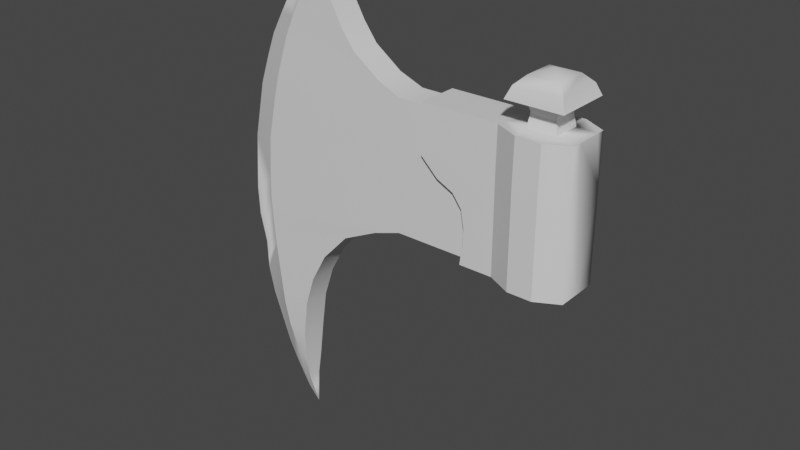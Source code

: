 # Source: 1balta.blend  (saved by Blender 2.82.1; exported with 4.5.12 LTS)
import bpy
from mathutils import Matrix  # noqa: F401  (used for matrix-valued properties, if any)

bpy.ops.wm.read_factory_settings(use_empty=True)
scene = bpy.context.scene
scene.name = 'Scene'

# ---- collections
col_collection = bpy.data.collections.new('Collection'); scene.collection.children.link(col_collection)

# ---- materials (node trees are filled in below, after node groups)
mat_material = bpy.data.materials.new('Material')
mat_material.alpha_threshold = 0.0
mat_material.use_transparent_shadow = False
mat_material.line_color = (0.0, 0.0, 0.0, 1.0)

# ---- node groups
ng_auto_smooth = bpy.data.node_groups.new('Auto Smooth', 'GeometryNodeTree')
_s = ng_auto_smooth.interface.new_socket(name='Geometry', in_out='OUTPUT', socket_type='NodeSocketGeometry')
_s = ng_auto_smooth.interface.new_socket(name='Geometry', in_out='INPUT', socket_type='NodeSocketGeometry')
_s = ng_auto_smooth.interface.new_socket(name='Angle', in_out='INPUT', socket_type='NodeSocketFloat')
_s.subtype = 'ANGLE'
_s.min_value = 0.0
_s.max_value = 3.142
ng_auto_smooth.is_modifier = True
_N = ng_auto_smooth.nodes; _L = ng_auto_smooth.links
n0 = _N.new('NodeGroupOutput'); n0.name = 'Group Output'; n0.location = (480, -100)
n1 = _N.new('NodeGroupInput'); n1.name = 'Group Input'; n1.location = (-420, -300)
n2 = _N.new('NodeGroupInput'); n2.name = 'Group Input.001'; n2.location = (-60, -100)
n3 = _N.new('GeometryNodeSetShadeSmooth'); n3.name = 'Set Shade Smooth'; n3.location = (120, -100)
n3.domain = 'EDGE'
n4 = _N.new('GeometryNodeSetShadeSmooth'); n4.name = 'Set Shade Smooth.001'; n4.location = (300, -100)
n5 = _N.new('GeometryNodeInputMeshEdgeAngle'); n5.name = 'Edge Angle'; n5.location = (-420, -220)
n6 = _N.new('GeometryNodeInputEdgeSmooth'); n6.name = 'Is Edge Smooth'; n6.location = (-60, -160)
n7 = _N.new('GeometryNodeInputShadeSmooth'); n7.name = 'Is Face Smooth'; n7.location = (-240, -340)
n8 = _N.new('FunctionNodeBooleanMath'); n8.name = 'Boolean Math'; n8.location = (-60, -220)
n9 = _N.new('FunctionNodeCompare'); n9.name = 'Compare'; n9.location = (-240, -180)
n9.operation = 'LESS_EQUAL'
_L.new(n5.outputs[0], n9.inputs[0])
_L.new(n4.outputs[0], n0.inputs[0])
_L.new(n1.outputs[1], n9.inputs[1])
_L.new(n9.outputs[0], n8.inputs[0])
_L.new(n7.outputs[0], n8.inputs[1])
_L.new(n2.outputs[0], n3.inputs[0])
_L.new(n6.outputs[0], n3.inputs[1])
_L.new(n3.outputs[0], n4.inputs[0])
_L.new(n8.outputs[0], n3.inputs[2])
n0.is_active_output = True

# ---- material node trees
mat_material.use_nodes = True; mat_material.node_tree.nodes.clear()
_N = mat_material.node_tree.nodes; _L = mat_material.node_tree.links
n0 = _N.new('ShaderNodeOutputMaterial'); n0.name = 'Material Output'; n0.location = (300, 300)
n1 = _N.new('ShaderNodeBsdfPrincipled'); n1.name = 'Principled BSDF'; n1.location = (10, 300)
n1.distribution = 'GGX'
n1.subsurface_method = 'BURLEY'
n1.inputs[2].default_value = 0.4
n1.inputs[3].default_value = 1.45
n1.inputs[27].default_value = (0.0, 0.0, 0.0, 1.0)
n1.inputs[28].default_value = 1.0
_L.new(n1.outputs[0], n0.inputs[0])
n0.is_active_output = True

# ---- world
world_world = bpy.data.worlds.new('World'); scene.world = world_world
world_world.use_nodes = True; world_world.node_tree.nodes.clear()
_N = world_world.node_tree.nodes; _L = world_world.node_tree.links
n0 = _N.new('ShaderNodeOutputWorld'); n0.name = 'World Output'; n0.location = (300, 300)
n1 = _N.new('ShaderNodeBackground'); n1.name = 'Background'; n1.location = (10, 300)
n1.inputs[0].default_value = (0.05088, 0.05088, 0.05088, 1.0)
_L.new(n1.outputs[0], n0.inputs[0])
n0.is_active_output = True
world_world.color = (0.05088, 0.05088, 0.05088)
world_world.use_sun_shadow = False
world_world.sun_shadow_jitter_overblur = 0.0

# ---- meshes
me_cube = bpy.data.meshes.new('Cube')
me_cube.from_pydata([(-0.2974, 0.9752, 0.957), (-0.6822, 0.9204, -0.5516), (-0.1505, 0.9744, 0.8518), (-0.6244, 0.9378, -0.3744), (-0.02182, 1.062, 0.4178), (-0.02182, 1.062, 0.3306), (-0.02182, 1.062, 0.2659), (-0.02182, 1.062, 0.109), (-0.3799, 0.9752, -0.04388), (-0.02182, 1.042, 0.5671), (-0.5314, 0.9583, -0.2061), (-0.7096, 0.8946, -0.7576), (-0.7178, 0.7162, -0.9293), (-0.3714, 0.9752, 1.056), (-0.434, 0.9551, 1.169), (-0.4719, 0.9711, 1.257), (-0.02182, 1.042, 0.7977), (-0.8208, 0.8751, -0.7332), (-0.6916, 0.9227, 1.046), (-0.7389, 0.9139, 0.9431), (-0.8471, 0.8958, 0.5895), (-0.8946, 0.8878, 0.3721), (-0.9111, 0.8878, 0.1367), (-0.9071, 0.8884, -0.09553), (-0.8948, 0.8751, -0.2534), (-0.8517, 0.8751, -0.6062), (-0.8115, 0.901, 0.7295), (-0.8787, 0.8751, -0.3946), (-0.7772, 0.7059, -0.886), (-0.7186, 0.4344, -1.065), (-0.6389, 0.9348, 1.152), (-0.5617, 0.9531, 1.27), (-0.4888, 0.9719, 1.338), (-0.7778, 0.9055, 0.8292), (-0.02182, 1.062, 0.1874), (-0.914, 0.8878, 0.02058), (-0.1806, 0.9949, 0.054), (-0.9009, 0.8928, -0.1744), (-0.2974, -0.9752, 0.957), (-0.6822, -0.9204, -0.5516), (-0.7679, 0.0, 1.149), (-0.8517, 0.0, -1.011), (-0.7679, 0.0, 1.149), (-0.8517, 0.0, -1.011), (-0.1505, -0.9744, 0.8518), (-0.6244, -0.9378, -0.3744), (-0.0208, -1.062, 0.4178), (-0.0208, -1.062, 0.3306), (-0.0208, -1.062, 0.2659), (-0.0208, -1.062, 0.109), (-0.3799, -0.9752, -0.04388), (-0.9039, 0.0, -0.9081), (-0.8405, 0.0, 1.025), (-1.042, 0.0, -0.4816), (-1.048, 0.0, -0.3176), (-1.094, 0.0, 0.0), (-1.072, 0.0, 0.3157), (-1.009, 0.0, 0.6204), (-0.9039, 0.0, -0.9081), (-0.8405, 0.0, 1.025), (-1.042, 0.0, -0.4816), (-1.048, 0.0, -0.3176), (-1.094, 0.0, 0.0), (-1.072, 0.0, 0.3157), (-1.009, 0.0, 0.6204), (-0.9555, 0.0, 0.7755), (-0.02079, -1.068, 0.5671), (-0.9555, 0.0, 0.7755), (-1.009, 0.0, -0.6244), (-0.5314, -0.9583, -0.2061), (-1.009, 0.0, -0.6244), (-0.7626, 0.0, -1.159), (-0.7626, 0.0, -1.159), (-0.7096, -0.8946, -0.7576), (-0.6935, 0.0, -1.232), (-0.6935, 0.0, -1.232), (-0.7178, -0.7162, -0.9293), (-0.6865, 0.0, 1.257), (-0.3714, -0.9752, 1.056), (-0.6865, 0.0, 1.257), (-0.584, 0.0, 1.362), (-0.434, -0.9551, 1.169), (-0.584, 0.0, 1.362), (-0.4995, 0.0, 1.425), (-0.4719, -0.9711, 1.257), (-0.4995, 0.0, 1.425), (-0.906, 0.0, 0.9051), (-0.906, 0.0, 0.9051), (-0.02081, -1.042, 0.7977), (-0.8208, -0.8751, -0.7332), (-0.6916, -0.9227, 1.046), (-0.7389, -0.9139, 0.9431), (-0.8471, -0.8958, 0.5895), (-0.8946, -0.8878, 0.3721), (-0.9111, -0.8878, 0.1367), (-0.9071, -0.8884, -0.09553), (-0.8948, -0.8751, -0.2534), (-0.8517, -0.8751, -0.6062), (-0.8115, -0.901, 0.7295), (-0.8787, -0.8751, -0.3946), (-0.7772, -0.7059, -0.886), (-0.7186, -0.4344, -1.065), (-0.6389, -0.9348, 1.152), (-0.5617, -0.9531, 1.27), (-0.4888, -0.9719, 1.338), (-0.7778, -0.9055, 0.8292), (-1.086, 0.0, -0.1564), (-0.0208, -1.062, 0.1874), (-1.086, 0.0, -0.1564), (-0.914, -0.8878, 0.02058), (-1.045, 0.0, -0.3996), (-0.1806, -0.9949, 0.054), (-1.045, 0.0, -0.3996), (-0.9009, -0.8928, -0.1744), (-0.8517, 0.0, -1.011), (-0.2974, 0.0, 0.957), (-0.7679, 0.0, 1.149), (-0.681, 0.0, -0.5516), (-0.1505, 0.0, 0.8518), (-0.02183, 3.766e-10, 0.4178), (-0.02183, 3.766e-10, 0.3306), (-0.02183, 3.766e-10, 0.2659), (-0.02183, 3.766e-10, 0.109), (-0.3799, 0.0, -0.04388), (-0.6244, 0.0, -0.3744), (-0.8405, 0.0, 1.025), (-1.009, 0.0, 0.6204), (-1.072, 0.0, 0.3157), (-1.094, 0.0, 0.0), (-1.048, 0.0, -0.3176), (-1.042, 0.0, -0.4816), (-0.9039, 0.0, -0.9081), (-0.9555, 0.0, 0.7755), (-0.02183, 3.766e-10, 0.5671), (-1.009, 0.0, -0.6244), (-0.5314, 0.0, -0.2061), (-0.7626, 0.0, -1.159), (-0.7096, 0.0, -0.7576), (-0.6935, 0.0, -1.232), (-0.7178, 0.0, -0.9293), (-0.3714, 0.0, 1.056), (-0.6865, 0.0, 1.257), (-0.434, 0.0, 1.169), (-0.584, 0.0, 1.362), (-0.4719, 0.0, 1.257), (-0.4995, 0.0, 1.425), (-0.02183, 3.766e-10, 0.7977), (-0.906, 0.0, 0.9051), (-0.7186, 0.0, -1.065), (-0.4888, 0.0, 1.338), (-1.086, 0.0, -0.1564), (-0.02183, 3.766e-10, 0.1874), (-1.045, 0.0, -0.3996), (-0.1806, 0.0, 0.054), (0.2239, 1.062, 0.4775), (0.3136, 1.062, 0.4335), (0.3628, 1.062, 0.3665), (0.3652, 1.062, 0.109), (0.1318, 1.042, 0.5671), (0.1318, 1.042, 0.7977), (0.3799, 1.062, 0.2673), (0.2239, -1.062, 0.4775), (0.3136, -1.062, 0.4335), (0.3628, -1.062, 0.3665), (0.3652, -1.062, 0.109), (0.1318, -1.068, 0.5671), (0.1318, -1.042, 0.7977), (0.3799, -1.062, 0.2673), (0.3652, 3.766e-10, 0.109), (0.1318, 3.766e-10, 0.7977), (-0.0208, -1.062, 0.1482), (-0.9105, -0.8881, -0.03747), (0.3764, -1.062, 0.1881), (-0.02182, 1.062, 0.1482), (-0.9105, 0.8881, -0.03747), (0.3764, 1.062, 0.1881), (0.5402, -1.374, 0.3665), (0.5402, -1.374, 0.2673), (0.5402, -1.339, 0.8242), (0.5402, -1.382, 0.5675), (0.5402, -1.374, 0.1881), (0.5402, -1.366, 0.08194), (0.5402, -1.374, 0.4335), (0.5402, -1.374, 0.4768), (0.5402, 0.000273, 0.08194), (0.5402, 1.375, 0.3665), (0.5402, 1.375, 0.2673), (0.5402, 1.341, 0.8242), (0.5402, 1.349, 0.5675), (0.5402, 1.375, 0.1881), (0.5402, 1.367, 0.08194), (0.5402, 1.375, 0.4335), (0.5402, 1.375, 0.4767), (0.1318, 1.349, 0.5671), (0.2239, 1.374, 0.4775), (0.3136, 1.375, 0.4335), (0.3628, 1.375, 0.3665), (0.3764, 1.375, 0.1881), (0.3614, 1.366, 0.08186), (0.3614, 0.000273, 0.08186), (0.1318, 1.341, 0.8242), (0.1318, 4.657e-10, 0.8242), (0.3799, 1.375, 0.2673), (0.1318, -1.382, 0.5671), (0.2239, -1.374, 0.4775), (0.3136, -1.374, 0.4335), (0.3628, -1.374, 0.3665), (0.3764, -1.374, 0.1881), (0.3614, -1.365, 0.08186), (0.1318, -1.339, 0.8242), (0.3799, -1.374, 0.2673), (0.6703, -2.162, 0.3665), (0.6703, -2.162, 0.2673), (0.6703, -2.108, 0.8242), (0.6703, -2.175, 0.5675), (0.6703, -2.162, 0.1881), (0.6703, -2.15, 0.08194), (0.6703, -2.162, 0.4335), (0.6703, -2.162, 0.4768), (0.6703, 2.166, 0.3665), (0.6703, 2.166, 0.2673), (0.6703, 2.113, 0.8242), (0.6703, 2.125, 0.5675), (0.6703, 2.166, 0.1881), (0.6703, 2.153, 0.08194), (0.6703, 2.166, 0.4335), (0.6703, 2.165, 0.4767), (0.8004, -2.162, 0.3665), (0.8004, -2.162, 0.2673), (0.8004, -2.108, 0.8242), (0.8004, -2.175, 0.5675), (0.8004, -2.162, 0.1881), (0.8004, -2.15, 0.08194), (0.8004, -2.162, 0.4335), (0.8004, -2.162, 0.4768), (0.8004, 2.166, 0.3665), (0.8004, 2.166, 0.2673), (0.8004, 2.113, 0.8242), (0.8004, 2.125, 0.5675), (0.8004, 2.166, 0.1881), (0.8004, 2.153, 0.08194), (0.8004, 2.166, 0.4335), (0.8004, 2.165, 0.4767), (0.92, -1.374, 0.3665), (0.92, -1.374, 0.2673), (0.92, -1.339, 0.8242), (0.92, -1.382, 0.5675), (0.92, -1.374, 0.1881), (0.92, -1.366, 0.08194), (0.92, -1.374, 0.4335), (0.92, -1.374, 0.4768), (0.92, 0.0002814, 0.08194), (0.92, 1.375, 0.3665), (0.92, 1.375, 0.2673), (0.92, 1.341, 0.8242), (0.92, 1.349, 0.5675), (0.92, 1.375, 0.1881), (0.92, 1.367, 0.08194), (0.92, 1.375, 0.4335), (0.92, 1.375, 0.4767), (0.5402, -0.7992, 0.8242), (0.5402, 0.8012, 0.8242), (0.6603, 0.9301, 0.8242), (0.6603, -0.9252, 0.8242), (0.8104, 0.9301, 0.8242), (0.8104, -0.9252, 0.8242), (0.92, 0.8012, 0.8242), (0.92, -0.7992, 0.8242), (0.8581, 1.513, 1.017), (0.8581, -1.508, 1.017), (0.6126, 1.513, 1.017), (0.6126, -1.508, 1.017), (0.8142, 0.9735, 1.061), (0.8142, -0.9685, 1.061), (0.6564, 0.9735, 1.061), (0.6564, -0.9685, 1.061), (0.7353, 0.002509, 1.089), (0.6703, -0.7977, 0.8897), (0.6388, -0.8335, 0.9377), (0.6679, -0.8004, 0.9044), (0.6611, -0.8082, 0.9186), (0.6509, -0.8198, 0.9303), (0.6388, 0.8385, 0.9377), (0.6703, 0.8027, 0.8897), (0.6509, 0.8248, 0.9303), (0.6611, 0.8132, 0.9186), (0.6679, 0.8054, 0.9044), (0.8318, -0.8335, 0.9377), (0.8004, -0.7977, 0.8897), (0.8198, -0.8198, 0.9303), (0.8096, -0.8082, 0.9186), (0.8028, -0.8004, 0.9044), (0.8318, 0.8385, 0.9377), (0.8004, 0.8027, 0.8897), (0.8198, 0.8248, 0.9303), (0.8096, 0.8132, 0.9186), (0.8028, 0.8054, 0.9044), (0.5921, 1.804, 0.9569), (0.59, 1.804, 0.9578), (0.5909, 1.805, 0.957), (0.59, 1.806, 0.9572), (0.5897, 1.805, 0.9575), (0.5921, -1.799, 0.9569), (0.59, -1.799, 0.9578), (0.5909, -1.8, 0.957), (0.59, -1.801, 0.9572), (0.5897, -1.8, 0.9575), (0.8786, 1.804, 0.9569), (0.8807, 1.804, 0.9578), (0.8798, 1.805, 0.957), (0.8806, 1.806, 0.9572), (0.8809, 1.805, 0.9575), (0.8807, -1.799, 0.9578), (0.8786, -1.799, 0.957), (0.8809, -1.8, 0.9575), (0.8806, -1.801, 0.9572), (0.8798, -1.8, 0.957), (0.6258, 1.549, 0.08194), (0.6258, -1.549, 0.08194), (0.5403, 0.000273, 0.08194), (0.8449, -1.549, 0.08194), (0.8449, 1.549, 0.08194), (0.9199, 0.0002814, 0.08194)], [], [(17, 1, 11, 28), (19, 18, 0, 2), (17, 25, 3, 1), (26, 9, 4, 20), (20, 4, 5, 21), (21, 5, 6, 22), (174, 173, 7, 23), (37, 36, 8, 24), (27, 10, 3, 25), (33, 16, 9, 26), (115, 0, 13, 140), (18, 40, 79, 30), (11, 12, 28), (31, 82, 85, 32), (24, 8, 10, 27), (30, 79, 82, 31), (140, 13, 14, 142), (142, 14, 15, 144), (59, 19, 33, 86), (19, 2, 16, 33), (13, 30, 31, 14), (60, 24, 27, 68), (14, 31, 32, 15), (86, 33, 26, 65), (68, 27, 25, 58), (110, 37, 24, 60), (106, 35, 174, 23, 61), (63, 21, 22, 62), (64, 20, 21, 63), (65, 26, 20, 64), (41, 58, 25, 17), (59, 40, 18, 19), (41, 17, 28, 71), (62, 22, 35, 106), (0, 18, 30, 13), (61, 23, 37, 110), (22, 6, 34, 35), (23, 7, 36, 37), (7, 122, 153, 36), (15, 32, 149, 144), (29, 12, 139, 148), (74, 29, 148, 138), (2, 118, 146, 16), (32, 85, 145, 149), (1, 117, 137, 11), (11, 137, 139, 12), (8, 123, 135, 10), (1, 3, 124, 117), (10, 135, 124, 3), (36, 153, 123, 8), (2, 0, 115, 118), (29, 28, 12), (71, 28, 29, 74), (116, 141, 77, 42), (125, 59, 40, 116), (89, 100, 73, 39), (114, 41, 58, 131), (91, 44, 38, 90), (89, 39, 45, 97), (98, 92, 46, 66), (92, 93, 47, 46), (93, 94, 48, 47), (171, 95, 49, 170), (132, 126, 64, 65), (126, 127, 63, 64), (127, 128, 62, 63), (150, 129, 61, 106), (152, 130, 60, 110), (134, 131, 58, 68), (147, 132, 65, 86), (113, 96, 50, 111), (130, 134, 68, 60), (99, 97, 45, 69), (114, 136, 71, 41), (105, 98, 66, 88), (136, 138, 74, 71), (141, 143, 80, 77), (115, 140, 78, 38), (90, 102, 79, 40), (73, 100, 76), (103, 104, 85, 82), (96, 99, 69, 50), (102, 103, 82, 79), (140, 142, 81, 78), (142, 144, 84, 81), (143, 145, 83, 80), (125, 147, 86, 59), (59, 86, 105, 91), (91, 105, 88, 44), (78, 81, 103, 102), (60, 68, 99, 96), (81, 84, 104, 103), (86, 65, 98, 105), (68, 58, 97, 99), (110, 60, 96, 113), (106, 61, 95, 171, 109), (63, 62, 94, 93), (64, 63, 93, 92), (65, 64, 92, 98), (41, 89, 97, 58), (59, 91, 90, 40), (41, 71, 100, 89), (62, 106, 109, 94), (128, 150, 106, 62), (38, 78, 102, 90), (61, 110, 113, 95), (94, 109, 107, 48), (129, 152, 110, 61), (95, 113, 111, 49), (49, 111, 153, 122), (54, 112, 152, 129), (55, 108, 150, 128), (84, 144, 149, 104), (101, 148, 139, 76), (74, 138, 148, 101), (52, 87, 147, 125), (44, 88, 146, 118), (82, 85, 145, 143), (104, 149, 145, 85), (79, 82, 143, 141), (72, 75, 138, 136), (39, 73, 137, 117), (43, 72, 136, 114), (73, 76, 139, 137), (50, 69, 135, 123), (53, 70, 134, 130), (87, 67, 132, 147), (39, 117, 124, 45), (70, 51, 131, 134), (112, 53, 130, 152), (108, 54, 129, 150), (56, 55, 128, 127), (57, 56, 127, 126), (67, 57, 126, 132), (69, 45, 124, 135), (111, 50, 123, 153), (43, 114, 131, 51), (44, 118, 115, 38), (52, 125, 116, 42), (40, 79, 141, 116), (122, 153, 123, 135, 124, 117, 137, 139, 148, 138, 136, 114, 131, 134, 130, 152, 129, 150, 128, 127, 126, 132, 147, 125, 116, 141, 143, 145, 149, 144, 142, 140, 115, 118, 146, 133, 119, 120, 121, 151), (101, 76, 100), (71, 74, 101, 100), (66, 46, 161, 165), (122, 7, 157, 168), (5, 4, 154, 155), (9, 16, 159, 158), (16, 146, 169, 159), (46, 47, 162, 161), (48, 107, 167, 163), (88, 66, 165, 166), (34, 6, 156, 160), (146, 88, 166, 169), (6, 5, 155, 156), (47, 48, 163, 162), (49, 122, 168, 164), (4, 9, 158, 154), (170, 49, 164, 172), (173, 34, 160, 175), (107, 170, 172, 167), (109, 171, 170, 107), (7, 173, 175, 157), (35, 34, 173, 174), (157, 175, 197, 198), (156, 155, 195, 196), (163, 167, 210, 206), (155, 154, 194, 195), (169, 166, 209, 201), (154, 158, 193, 194), (166, 165, 203, 209), (175, 160, 202, 197), (164, 168, 199, 208), (205, 206, 176, 182), (198, 197, 189, 190), (207, 208, 181, 180), (199, 198, 190, 184), (210, 207, 180, 177), (208, 199, 184, 181), (193, 200, 187, 188), (209, 203, 179, 178), (260, 178, 213, 263), (202, 196, 185, 186), (194, 193, 188, 192), (206, 210, 177, 176), (203, 204, 183, 179), (195, 194, 192, 191), (204, 205, 182, 183), (197, 202, 186, 189), (196, 195, 191, 185), (168, 157, 198, 199), (158, 159, 200, 193), (159, 169, 201, 200), (160, 156, 196, 202), (167, 172, 207, 210), (165, 161, 204, 203), (161, 162, 205, 204), (162, 163, 206, 205), (172, 164, 208, 207), (190, 189, 223, 224), (211, 212, 228, 227), (180, 181, 216, 215), (177, 180, 215, 212), (185, 191, 225, 219), (182, 176, 211, 217), (189, 186, 220, 223), (191, 192, 226, 225), (183, 182, 217, 218), (192, 188, 222, 226), (179, 183, 218, 214), (221, 262, 264, 237), (232, 320, 322, 251, 248), (317, 224, 240, 321), (186, 185, 219, 220), (176, 177, 212, 211), (188, 187, 221, 222), (178, 179, 214, 213), (233, 227, 243, 249), (223, 220, 236, 239), (222, 221, 237, 238), (213, 214, 230, 229), (237, 264, 266, 254), (224, 223, 239, 240), (215, 216, 232, 231), (219, 225, 241, 235), (217, 211, 227, 233), (225, 226, 242, 241), (218, 217, 233, 234), (226, 222, 238, 242), (214, 218, 234, 230), (184, 190, 224, 317, 319), (181, 184, 319, 318, 216), (212, 215, 231, 228), (220, 219, 235, 236), (265, 264, 293, 288), (241, 242, 259, 258), (234, 233, 249, 250), (242, 238, 255, 259), (230, 234, 250, 246), (322, 321, 240, 257, 251), (228, 231, 247, 244), (236, 235, 252, 253), (227, 228, 244, 243), (239, 236, 253, 256), (238, 237, 254, 255), (229, 230, 246, 245), (244, 247, 248, 251, 257, 256, 253, 252, 258, 259, 255, 254, 266, 267, 245, 246, 250, 249, 243), (240, 239, 256, 257), (231, 232, 248, 247), (235, 241, 258, 252), (265, 229, 245, 267), (263, 213, 229, 265), (200, 201, 209, 178, 260, 261, 187), (265, 267, 266, 264), (298, 303, 271, 270), (260, 263, 262, 261), (187, 261, 262, 221), (263, 265, 288, 277), (312, 308, 268, 269), (282, 278, 302, 297), (262, 263, 277, 283), (264, 262, 283, 293), (271, 269, 273, 275), (278, 287, 313, 302), (303, 312, 269, 271), (287, 292, 307, 313), (274, 275, 276), (268, 270, 274, 272), (270, 271, 275, 274), (269, 268, 272, 273), (273, 272, 276), (275, 273, 276), (272, 274, 276), (283, 277, 279, 286), (286, 279, 280, 285), (285, 280, 281, 284), (284, 281, 278, 282), (293, 283, 286, 296), (296, 286, 285, 295), (295, 285, 284, 294), (294, 284, 282, 292), (292, 287, 289, 294), (294, 289, 290, 295), (295, 290, 291, 296), (296, 291, 288, 293), (277, 288, 291, 279), (279, 291, 290, 280), (280, 290, 289, 281), (281, 289, 287, 278), (292, 282, 297, 307), (308, 312, 314, 311), (311, 314, 315, 310), (310, 315, 316, 309), (309, 316, 313, 307), (307, 297, 299, 309), (309, 299, 300, 310), (310, 300, 301, 311), (311, 301, 298, 308), (297, 302, 304, 299), (299, 304, 305, 300), (300, 305, 306, 301), (301, 306, 303, 298), (302, 313, 316, 304), (304, 316, 315, 305), (305, 315, 314, 306), (306, 314, 312, 303), (308, 298, 270, 268), (317, 318, 319), (320, 321, 322), (320, 318, 317, 321), (216, 318, 320, 232)])
me_cube.polygons.foreach_set('use_smooth', [1, 1, 1, 1, 1, 1, 1, 1, 1, 1, 1, 1, 1, 1, 1, 1, 1, 1, 1, 1, 1, 1, 1, 1, 1, 1, 1, 1, 1, 1, 1, 1, 1, 1, 1, 1, 1, 1, 1, 1, 1, 1, 1, 1, 1, 1, 1, 1, 1, 1, 1, 1, 1, 1, 1, 1, 1, 1, 1, 1, 1, 1, 1, 1, 1, 1, 1, 1, 1, 1, 1, 1, 1, 1, 1, 1, 1, 1, 1, 1, 1, 1, 1, 1, 1, 1, 1, 1, 1, 1, 1, 1, 1, 1, 1, 1, 1, 1, 1, 1, 1, 1, 1, 1, 1, 1, 1, 1, 1, 1, 1, 1, 1, 1, 1, 1, 1, 1, 1, 1, 1, 1, 1, 1, 1, 1, 1, 1, 1, 1, 1, 1, 1, 1, 1, 1, 1, 1, 1, 1, 0, 1, 1, 1, 1, 1, 1, 1, 1, 1, 1, 1, 1, 1, 1, 1, 1, 1, 1, 1, 1, 1, 1, 1, 1, 1, 1, 1, 1, 1, 1, 1, 1, 1, 1, 1, 1, 1, 1, 1, 1, 1, 1, 1, 1, 1, 1, 1, 1, 1, 1, 1, 1, 1, 1, 1, 1, 1, 1, 1, 1, 1, 1, 1, 1, 1, 1, 1, 1, 1, 1, 1, 1, 1, 1, 1, 1, 1, 1, 1, 1, 1, 1, 1, 1, 1, 1, 1, 1, 1, 1, 1, 1, 1, 1, 1, 1, 1, 1, 1, 1, 1, 1, 1, 1, 1, 1, 1, 1, 1, 1, 1, 1, 1, 1, 1, 1, 1, 1, 1, 1, 1, 1, 1, 1, 1, 1, 1, 1, 1, 1, 1, 1, 1, 1, 1, 1, 1, 1, 1, 1, 1, 1, 1, 1, 1, 1, 1, 1, 1, 1, 1, 1, 1, 1, 1, 1, 1, 1, 1, 1, 1, 1, 1, 1, 1, 1, 1, 1, 1])
_uv = me_cube.uv_layers.new(name='UVMap')
_uv.uv.foreach_set('vector', [0.375, 0.375, 0.375, 0.5, 0.375, 0.5, 0.375, 0.375, 0.6048, 0.375, 0.625, 0.375, 0.625, 0.5, 0.6048, 0.5, 0.375, 0.375, 0.3952, 0.375, 0.3952, 0.5, 0.375, 0.5, 0.5873, 0.375, 0.5873, 0.5, 0.5698, 0.5, 0.5698, 0.375, 0.5698, 0.375, 0.5698, 0.5, 0.5349, 0.5, 0.5349, 0.375, 0.5349, 0.375, 0.5349, 0.5, 0.5, 0.5, 0.5, 0.375, 0.4738, 0.375, 0.4738, 0.5, 0.4651, 0.5, 0.4651, 0.375, 0.4476, 0.375, 0.4476, 0.5, 0.4302, 0.5, 0.4302, 0.375, 0.4127, 0.375, 0.4127, 0.5, 0.3952, 0.5, 0.3952, 0.375, 0.596, 0.375, 0.596, 0.5, 0.5873, 0.5, 0.5873, 0.375, 0.625, 0.625, 0.625, 0.5, 0.625, 0.5, 0.625, 0.625, 0.625, 0.375, 0.625, 0.25, 0.625, 0.25, 0.625, 0.375, 0.375, 0.5, 0.375, 0.5, 0.375, 0.375, 0.625, 0.375, 0.625, 0.25, 0.625, 0.25, 0.625, 0.375, 0.4302, 0.375, 0.4302, 0.5, 0.4127, 0.5, 0.4127, 0.375, 0.625, 0.375, 0.625, 0.25, 0.625, 0.25, 0.625, 0.375, 0.625, 0.625, 0.625, 0.5, 0.625, 0.5, 0.625, 0.625, 0.625, 0.625, 0.625, 0.5, 0.625, 0.5, 0.625, 0.625, 0.6048, 0.25, 0.6048, 0.375, 0.596, 0.375, 0.596, 0.25, 0.6048, 0.375, 0.6048, 0.5, 0.596, 0.5, 0.596, 0.375, 0.625, 0.5, 0.625, 0.375, 0.625, 0.375, 0.625, 0.5, 0.4302, 0.25, 0.4302, 0.375, 0.4127, 0.375, 0.4127, 0.25, 0.625, 0.5, 0.625, 0.375, 0.625, 0.375, 0.625, 0.5, 0.596, 0.25, 0.596, 0.375, 0.5873, 0.375, 0.5873, 0.25, 0.4127, 0.25, 0.4127, 0.375, 0.3952, 0.375, 0.3952, 0.25, 0.4476, 0.25, 0.4476, 0.375, 0.4302, 0.375, 0.4302, 0.25, 0.4825, 0.25, 0.4825, 0.375, 0.4738, 0.375, 0.4651, 0.375, 0.4651, 0.25, 0.5349, 0.25, 0.5349, 0.375, 0.5, 0.375, 0.5, 0.25, 0.5698, 0.25, 0.5698, 0.375, 0.5349, 0.375, 0.5349, 0.25, 0.5873, 0.25, 0.5873, 0.375, 0.5698, 0.375, 0.5698, 0.25, 0.375, 0.25, 0.3952, 0.25, 0.3952, 0.375, 0.375, 0.375, 0.6048, 0.25, 0.625, 0.25, 0.625, 0.375, 0.6048, 0.375, 0.375, 0.25, 0.375, 0.375, 0.375, 0.375, 0.375, 0.25, 0.5, 0.25, 0.5, 0.375, 0.4825, 0.375, 0.4825, 0.25, 0.625, 0.5, 0.625, 0.375, 0.625, 0.375, 0.625, 0.5, 0.4651, 0.25, 0.4651, 0.375, 0.4476, 0.375, 0.4476, 0.25, 0.5, 0.375, 0.5, 0.5, 0.4825, 0.5, 0.4825, 0.375, 0.4651, 0.375, 0.4651, 0.5, 0.4476, 0.5, 0.4476, 0.375, 0.4651, 0.5, 0.4651, 0.625, 0.4476, 0.625, 0.4476, 0.5, 0.625, 0.5, 0.75, 0.5, 0.75, 0.625, 0.625, 0.625, 0.375, 0.3817, 0.375, 0.5, 0.375, 0.625, 0.375, 0.3884, 0.375, 0.25, 0.375, 0.3817, 0.375, 0.3884, 0.375, 0.125, 0.6048, 0.5, 0.6048, 0.625, 0.596, 0.625, 0.596, 0.5, 0.75, 0.5, 0.875, 0.5, 0.875, 0.625, 0.75, 0.625, 0.375, 0.5, 0.375, 0.625, 0.375, 0.625, 0.375, 0.5, 0.375, 0.5, 0.375, 0.625, 0.375, 0.625, 0.375, 0.5, 0.4302, 0.5, 0.4302, 0.625, 0.4127, 0.625, 0.4127, 0.5, 0.375, 0.5, 0.3952, 0.5, 0.3952, 0.625, 0.375, 0.625, 0.4127, 0.5, 0.4127, 0.625, 0.3952, 0.625, 0.3952, 0.5, 0.4476, 0.5, 0.4476, 0.625, 0.4302, 0.625, 0.4302, 0.5, 0.6048, 0.5, 0.625, 0.5, 0.625, 0.625, 0.6048, 0.625, 0.375, 0.3817, 0.375, 0.375, 0.375, 0.5, 0.375, 0.25, 0.375, 0.375, 0.375, 0.3817, 0.375, 0.25, 0.625, 0.125, 0.625, 0.125, 0.625, 0.0, 0.625, 0.0, 0.6048, 0.125, 0.6048, 0.25, 0.625, 0.25, 0.625, 0.125, 0.375, 0.375, 0.375, 0.375, 0.375, 0.5, 0.375, 0.5, 0.375, 0.125, 0.375, 0.25, 0.3952, 0.25, 0.3952, 0.125, 0.6048, 0.375, 0.6048, 0.5, 0.625, 0.5, 0.625, 0.375, 0.375, 0.375, 0.375, 0.5, 0.3952, 0.5, 0.3952, 0.375, 0.5873, 0.375, 0.5698, 0.375, 0.5698, 0.5, 0.5873, 0.5, 0.5698, 0.375, 0.5349, 0.375, 0.5349, 0.5, 0.5698, 0.5, 0.5349, 0.375, 0.5, 0.375, 0.5, 0.5, 0.5349, 0.5, 0.4738, 0.375, 0.4651, 0.375, 0.4651, 0.5, 0.4738, 0.5, 0.5873, 0.125, 0.5698, 0.125, 0.5698, 0.25, 0.5873, 0.25, 0.5698, 0.125, 0.5349, 0.125, 0.5349, 0.25, 0.5698, 0.25, 0.5349, 0.125, 0.5, 0.125, 0.5, 0.25, 0.5349, 0.25, 0.4825, 0.125, 0.4651, 0.125, 0.4651, 0.25, 0.4825, 0.25, 0.4476, 0.125, 0.4302, 0.125, 0.4302, 0.25, 0.4476, 0.25, 0.4127, 0.125, 0.3952, 0.125, 0.3952, 0.25, 0.4127, 0.25, 0.596, 0.125, 0.5873, 0.125, 0.5873, 0.25, 0.596, 0.25, 0.4476, 0.375, 0.4302, 0.375, 0.4302, 0.5, 0.4476, 0.5, 0.4302, 0.125, 0.4127, 0.125, 0.4127, 0.25, 0.4302, 0.25, 0.4127, 0.375, 0.3952, 0.375, 0.3952, 0.5, 0.4127, 0.5, 0.375, 0.125, 0.375, 0.125, 0.375, 0.25, 0.375, 0.25, 0.596, 0.375, 0.5873, 0.375, 0.5873, 0.5, 0.596, 0.5, 0.375, 0.125, 0.375, 0.125, 0.375, 0.25, 0.375, 0.25, 0.625, 0.125, 0.625, 0.125, 0.625, 0.0, 0.625, 0.0, 0.625, 0.625, 0.625, 0.625, 0.625, 0.5, 0.625, 0.5, 0.625, 0.375, 0.625, 0.375, 0.625, 0.25, 0.625, 0.25, 0.375, 0.5, 0.375, 0.375, 0.375, 0.5, 0.625, 0.375, 0.625, 0.375, 0.625, 0.25, 0.625, 0.25, 0.4302, 0.375, 0.4127, 0.375, 0.4127, 0.5, 0.4302, 0.5, 0.625, 0.375, 0.625, 0.375, 0.625, 0.25, 0.625, 0.25, 0.625, 0.625, 0.625, 0.625, 0.625, 0.5, 0.625, 0.5, 0.625, 0.625, 0.625, 0.625, 0.625, 0.5, 0.625, 0.5, 0.625, 0.125, 0.625, 0.125, 0.625, 0.0, 0.625, 0.0, 0.6048, 0.125, 0.596, 0.125, 0.596, 0.25, 0.6048, 0.25, 0.6048, 0.25, 0.596, 0.25, 0.596, 0.375, 0.6048, 0.375, 0.6048, 0.375, 0.596, 0.375, 0.596, 0.5, 0.6048, 0.5, 0.625, 0.5, 0.625, 0.5, 0.625, 0.375, 0.625, 0.375, 0.4302, 0.25, 0.4127, 0.25, 0.4127, 0.375, 0.4302, 0.375, 0.625, 0.5, 0.625, 0.5, 0.625, 0.375, 0.625, 0.375, 0.596, 0.25, 0.5873, 0.25, 0.5873, 0.375, 0.596, 0.375, 0.4127, 0.25, 0.3952, 0.25, 0.3952, 0.375, 0.4127, 0.375, 0.4476, 0.25, 0.4302, 0.25, 0.4302, 0.375, 0.4476, 0.375, 0.4825, 0.25, 0.4651, 0.25, 0.4651, 0.375, 0.4738, 0.375, 0.4825, 0.375, 0.5349, 0.25, 0.5, 0.25, 0.5, 0.375, 0.5349, 0.375, 0.5698, 0.25, 0.5349, 0.25, 0.5349, 0.375, 0.5698, 0.375, 0.5873, 0.25, 0.5698, 0.25, 0.5698, 0.375, 0.5873, 0.375, 0.375, 0.25, 0.375, 0.375, 0.3952, 0.375, 0.3952, 0.25, 0.6048, 0.25, 0.6048, 0.375, 0.625, 0.375, 0.625, 0.25, 0.375, 0.25, 0.375, 0.25, 0.375, 0.375, 0.375, 0.375, 0.5, 0.25, 0.4825, 0.25, 0.4825, 0.375, 0.5, 0.375, 0.5, 0.125, 0.4825, 0.125, 0.4825, 0.25, 0.5, 0.25, 0.625, 0.5, 0.625, 0.5, 0.625, 0.375, 0.625, 0.375, 0.4651, 0.25, 0.4476, 0.25, 0.4476, 0.375, 0.4651, 0.375, 0.5, 0.375, 0.4825, 0.375, 0.4825, 0.5, 0.5, 0.5, 0.4651, 0.125, 0.4476, 0.125, 0.4476, 0.25, 0.4651, 0.25, 0.4651, 0.375, 0.4476, 0.375, 0.4476, 0.5, 0.4651, 0.5, 0.4651, 0.5, 0.4476, 0.5, 0.4476, 0.625, 0.4651, 0.625, 0.4651, 0.0, 0.4476, 0.0, 0.4476, 0.125, 0.4651, 0.125, 0.5, 0.0, 0.4825, 0.0, 0.4825, 0.125, 0.5, 0.125, 0.625, 0.5, 0.625, 0.625, 0.75, 0.625, 0.75, 0.5, 0.375, 0.3817, 0.375, 0.3884, 0.375, 0.625, 0.375, 0.5, 0.375, 0.25, 0.375, 0.125, 0.375, 0.3884, 0.375, 0.3817, 0.6048, 0.0, 0.596, 0.0, 0.596, 0.125, 0.6048, 0.125, 0.6048, 0.5, 0.596, 0.5, 0.596, 0.625, 0.6048, 0.625, 0.625, 0.25, 0.625, 0.25, 0.625, 0.125, 0.625, 0.125, 0.75, 0.5, 0.75, 0.625, 0.875, 0.625, 0.875, 0.5, 0.625, 0.25, 0.625, 0.25, 0.625, 0.125, 0.625, 0.125, 0.375, 0.0, 0.375, 0.0, 0.375, 0.125, 0.375, 0.125, 0.375, 0.5, 0.375, 0.5, 0.375, 0.625, 0.375, 0.625, 0.375, 0.0, 0.375, 0.0, 0.375, 0.125, 0.375, 0.125, 0.375, 0.5, 0.375, 0.5, 0.375, 0.625, 0.375, 0.625, 0.4302, 0.5, 0.4127, 0.5, 0.4127, 0.625, 0.4302, 0.625, 0.4302, 0.0, 0.4127, 0.0, 0.4127, 0.125, 0.4302, 0.125, 0.596, 0.0, 0.5873, 0.0, 0.5873, 0.125, 0.596, 0.125, 0.375, 0.5, 0.375, 0.625, 0.3952, 0.625, 0.3952, 0.5, 0.4127, 0.0, 0.3952, 0.0, 0.3952, 0.125, 0.4127, 0.125, 0.4476, 0.0, 0.4302, 0.0, 0.4302, 0.125, 0.4476, 0.125, 0.4825, 0.0, 0.4651, 0.0, 0.4651, 0.125, 0.4825, 0.125, 0.5349, 0.0, 0.5, 0.0, 0.5, 0.125, 0.5349, 0.125, 0.5698, 0.0, 0.5349, 0.0, 0.5349, 0.125, 0.5698, 0.125, 0.5873, 0.0, 0.5698, 0.0, 0.5698, 0.125, 0.5873, 0.125, 0.4127, 0.5, 0.3952, 0.5, 0.3952, 0.625, 0.4127, 0.625, 0.4476, 0.5, 0.4302, 0.5, 0.4302, 0.625, 0.4476, 0.625, 0.375, 0.0, 0.375, 0.125, 0.3952, 0.125, 0.3952, 0.0, 0.6048, 0.5, 0.6048, 0.625, 0.625, 0.625, 0.625, 0.5, 0.6048, 0.0, 0.6048, 0.125, 0.625, 0.125, 0.625, 0.0, 0.625, 0.25, 0.625, 0.25, 0.625, 0.125, 0.625, 0.125, 0.0, 0.0, 0.0, 0.0, 0.0, 0.0, 0.0, 0.0, 0.0, 0.0, 0.0, 0.0, 0.0, 0.0, 0.0, 0.0, 0.0, 0.0, 0.0, 0.0, 0.0, 0.0, 0.0, 0.0, 0.0, 0.0, 0.0, 0.0, 0.0, 0.0, 0.0, 0.0, 0.0, 0.0, 0.0, 0.0, 0.0, 0.0, 0.0, 0.0, 0.0, 0.0, 0.0, 0.0, 0.0, 0.0, 0.0, 0.0, 0.0, 0.0, 0.0, 0.0, 0.0, 0.0, 0.0, 0.0, 0.0, 0.0, 0.0, 0.0, 0.0, 0.0, 0.0, 0.0, 0.0, 0.0, 0.0, 0.0, 0.0, 0.0, 0.0, 0.0, 0.0, 0.0, 0.0, 0.0, 0.0, 0.0, 0.0, 0.0, 0.375, 0.3817, 0.375, 0.5, 0.375, 0.375, 0.375, 0.25, 0.375, 0.25, 0.375, 0.3817, 0.375, 0.375, 0.5873, 0.5, 0.5698, 0.5, 0.5698, 0.5, 0.5873, 0.5, 0.4651, 0.625, 0.4651, 0.5, 0.4651, 0.5, 0.4651, 0.625, 0.5349, 0.5, 0.5698, 0.5, 0.5698, 0.5, 0.5349, 0.5, 0.5873, 0.5, 0.596, 0.5, 0.596, 0.5, 0.5873, 0.5, 0.596, 0.5, 0.596, 0.625, 0.596, 0.625, 0.596, 0.5, 0.5698, 0.5, 0.5349, 0.5, 0.5349, 0.5, 0.5698, 0.5, 0.5, 0.5, 0.4825, 0.5, 0.4825, 0.5, 0.5, 0.5, 0.596, 0.5, 0.5873, 0.5, 0.5873, 0.5, 0.596, 0.5, 0.4825, 0.5, 0.5, 0.5, 0.5, 0.5, 0.4825, 0.5, 0.596, 0.625, 0.596, 0.5, 0.596, 0.5, 0.596, 0.625, 0.5, 0.5, 0.5349, 0.5, 0.5349, 0.5, 0.5, 0.5, 0.5349, 0.5, 0.5, 0.5, 0.5, 0.5, 0.5349, 0.5, 0.4651, 0.5, 0.4651, 0.625, 0.4651, 0.625, 0.4651, 0.5, 0.5698, 0.5, 0.5873, 0.5, 0.5873, 0.5, 0.5698, 0.5, 0.4738, 0.5, 0.4651, 0.5, 0.4651, 0.5, 0.4738, 0.5, 0.4738, 0.5, 0.4825, 0.5, 0.4825, 0.5, 0.4738, 0.5, 0.4825, 0.5, 0.4738, 0.5, 0.4738, 0.5, 0.4825, 0.5, 0.4825, 0.375, 0.4738, 0.375, 0.4738, 0.5, 0.4825, 0.5, 0.4651, 0.5, 0.4738, 0.5, 0.4738, 0.5, 0.4651, 0.5, 0.4825, 0.375, 0.4825, 0.5, 0.4738, 0.5, 0.4738, 0.375, 0.4651, 0.5, 0.4738, 0.5, 0.4738, 0.5, 0.4651, 0.5, 0.5, 0.5, 0.5349, 0.5, 0.5349, 0.5, 0.5, 0.5, 0.5, 0.5, 0.4825, 0.5, 0.4825, 0.5, 0.5, 0.5, 0.5349, 0.5, 0.5698, 0.5, 0.5698, 0.5, 0.5349, 0.5, 0.596, 0.625, 0.596, 0.5, 0.596, 0.5, 0.596, 0.625, 0.5698, 0.5, 0.5873, 0.5, 0.5873, 0.5, 0.5698, 0.5, 0.596, 0.5, 0.5873, 0.5, 0.5873, 0.5, 0.596, 0.5, 0.4738, 0.5, 0.4825, 0.5, 0.4825, 0.5, 0.4738, 0.5, 0.4651, 0.5, 0.4651, 0.625, 0.4651, 0.625, 0.4651, 0.5, 0.5349, 0.5, 0.5, 0.5, 0.5, 0.5, 0.5349, 0.5, 0.4651, 0.5, 0.4738, 0.5, 0.4738, 0.5, 0.4651, 0.5, 0.4738, 0.5, 0.4651, 0.5, 0.4651, 0.5, 0.4738, 0.5, 0.4651, 0.625, 0.4651, 0.5, 0.4651, 0.5, 0.4651, 0.625, 0.4825, 0.5, 0.4738, 0.5, 0.4738, 0.5, 0.4825, 0.5, 0.4651, 0.5, 0.4651, 0.625, 0.4651, 0.625, 0.4651, 0.5, 0.5873, 0.5, 0.596, 0.5, 0.596, 0.5, 0.5873, 0.5, 0.596, 0.5, 0.5873, 0.5, 0.5873, 0.5, 0.596, 0.5, 0.1201, 0.1007, 0.0, 0.0, 0.0, 0.0, 0.185, 0.1552, 0.4825, 0.5, 0.5, 0.5, 0.5, 0.5, 0.4825, 0.5, 0.5698, 0.5, 0.5873, 0.5, 0.5873, 0.5, 0.5698, 0.5, 0.5, 0.5, 0.4825, 0.5, 0.4825, 0.5, 0.5, 0.5, 0.5873, 0.5, 0.5698, 0.5, 0.5698, 0.5, 0.5873, 0.5, 0.5349, 0.5, 0.5698, 0.5, 0.5698, 0.5, 0.5349, 0.5, 0.5698, 0.5, 0.5349, 0.5, 0.5349, 0.5, 0.5698, 0.5, 0.4738, 0.5, 0.4825, 0.5, 0.4825, 0.5, 0.4738, 0.5, 0.5, 0.5, 0.5349, 0.5, 0.5349, 0.5, 0.5, 0.5, 0.4651, 0.625, 0.4651, 0.5, 0.4651, 0.5, 0.4651, 0.625, 0.5873, 0.5, 0.596, 0.5, 0.596, 0.5, 0.5873, 0.5, 0.596, 0.5, 0.596, 0.625, 0.596, 0.625, 0.596, 0.5, 0.4825, 0.5, 0.5, 0.5, 0.5, 0.5, 0.4825, 0.5, 0.4825, 0.5, 0.4738, 0.5, 0.4738, 0.5, 0.4825, 0.5, 0.5873, 0.5, 0.5698, 0.5, 0.5698, 0.5, 0.5873, 0.5, 0.5698, 0.5, 0.5349, 0.5, 0.5349, 0.5, 0.5698, 0.5, 0.5349, 0.5, 0.5, 0.5, 0.5, 0.5, 0.5349, 0.5, 0.4738, 0.5, 0.4651, 0.5, 0.4651, 0.5, 0.4738, 0.5, 0.4651, 0.5, 0.4738, 0.5, 0.4738, 0.5, 0.4651, 0.5, 0.5, 0.5, 0.4825, 0.5, 0.4825, 0.5, 0.5, 0.5, 0.4738, 0.5, 0.4651, 0.5, 0.4651, 0.5, 0.4738, 0.5, 0.4825, 0.5, 0.4738, 0.5, 0.4738, 0.5, 0.4825, 0.5, 0.5, 0.5, 0.5349, 0.5, 0.5349, 0.5, 0.5, 0.5, 0.5349, 0.5, 0.5, 0.5, 0.5, 0.5, 0.5349, 0.5, 0.4738, 0.5, 0.4825, 0.5, 0.4825, 0.5, 0.4738, 0.5, 0.5349, 0.5, 0.5698, 0.5, 0.5698, 0.5, 0.5349, 0.5, 0.5698, 0.5, 0.5349, 0.5, 0.5349, 0.5, 0.5698, 0.5, 0.5698, 0.5, 0.5873, 0.5, 0.5873, 0.5, 0.5698, 0.5, 0.5873, 0.5, 0.5698, 0.5, 0.5698, 0.5, 0.5873, 0.5, 0.596, 0.5, 0.411, 0.3448, 0.411, 0.3448, 0.596, 0.5, 0.4651, 0.5, 0.4651, 0.5715, 0.4651, 0.625, 0.4651, 0.625, 0.4651, 0.5, 0.4651, 0.5716, 0.4651, 0.5, 0.4651, 0.5, 0.4651, 0.5716, 0.4825, 0.5, 0.5, 0.5, 0.5, 0.5, 0.4825, 0.5, 0.5, 0.5, 0.4825, 0.5, 0.4825, 0.5, 0.5, 0.5, 0.5873, 0.5, 0.596, 0.5, 0.596, 0.5, 0.5873, 0.5, 0.596, 0.5, 0.5873, 0.5, 0.5873, 0.5, 0.596, 0.5, 0.5349, 0.5, 0.5, 0.5, 0.5, 0.5, 0.5349, 0.5, 0.4738, 0.5, 0.4825, 0.5, 0.4825, 0.5, 0.4738, 0.5, 0.5873, 0.5, 0.596, 0.5, 0.596, 0.5, 0.5873, 0.5, 0.596, 0.5, 0.5873, 0.5, 0.5873, 0.5, 0.596, 0.5, 0.596, 0.5, 0.411, 0.3448, 0.4759, 0.3993, 0.596, 0.5, 0.4651, 0.5, 0.4738, 0.5, 0.4738, 0.5, 0.4651, 0.5, 0.4738, 0.5, 0.4651, 0.5, 0.4651, 0.5, 0.4738, 0.5, 0.5, 0.5, 0.5349, 0.5, 0.5349, 0.5, 0.5, 0.5, 0.5349, 0.5, 0.5, 0.5, 0.5, 0.5, 0.5349, 0.5, 0.5349, 0.5, 0.5698, 0.5, 0.5698, 0.5, 0.5349, 0.5, 0.5698, 0.5, 0.5349, 0.5, 0.5349, 0.5, 0.5698, 0.5, 0.5698, 0.5, 0.5873, 0.5, 0.5873, 0.5, 0.5698, 0.5, 0.5873, 0.5, 0.5698, 0.5, 0.5698, 0.5, 0.5873, 0.5, 0.4651, 0.625, 0.4651, 0.5, 0.4651, 0.5, 0.4651, 0.5716, 0.4651, 0.625, 0.4651, 0.5, 0.4651, 0.625, 0.4651, 0.625, 0.4651, 0.5715, 0.4651, 0.5, 0.4825, 0.5, 0.4738, 0.5, 0.4738, 0.5, 0.4825, 0.5, 0.4825, 0.5, 0.5, 0.5, 0.5, 0.5, 0.4825, 0.5, 0.185, 0.1552, 0.411, 0.3448, 0.411, 0.3448, 0.185, 0.1552, 0.5349, 0.5, 0.5698, 0.5, 0.5698, 0.5, 0.5349, 0.5, 0.5698, 0.5, 0.5349, 0.5, 0.5349, 0.5, 0.5698, 0.5, 0.5698, 0.5, 0.5873, 0.5, 0.5873, 0.5, 0.5698, 0.5, 0.5873, 0.5, 0.5698, 0.5, 0.5698, 0.5, 0.5873, 0.5, 0.4651, 0.625, 0.4651, 0.5716, 0.4651, 0.5, 0.4651, 0.5, 0.4651, 0.625, 0.4825, 0.5, 0.4738, 0.5, 0.4738, 0.5, 0.4825, 0.5, 0.4825, 0.5, 0.5, 0.5, 0.5, 0.5, 0.4825, 0.5, 0.5, 0.5, 0.4825, 0.5, 0.4825, 0.5, 0.5, 0.5, 0.4738, 0.5, 0.4825, 0.5, 0.4825, 0.5, 0.4738, 0.5, 0.5873, 0.5, 0.596, 0.5, 0.596, 0.5, 0.5873, 0.5, 0.596, 0.5, 0.5873, 0.5, 0.5873, 0.5, 0.596, 0.5, 0.4825, 0.5, 0.4738, 0.5, 0.4651, 0.5, 0.4651, 0.625, 0.4651, 0.5, 0.4738, 0.5, 0.4825, 0.5, 0.5, 0.5, 0.5349, 0.5, 0.5698, 0.5, 0.5873, 0.5, 0.596, 0.5, 0.4759, 0.3993, 0.1201, 0.1007, 0.0, 0.0, 0.5873, 0.5, 0.5698, 0.5, 0.5349, 0.5, 0.5, 0.5, 0.4651, 0.5, 0.4738, 0.5, 0.4738, 0.5, 0.4651, 0.5, 0.4738, 0.5, 0.4651, 0.5, 0.4651, 0.5, 0.4738, 0.5, 0.5, 0.5, 0.5349, 0.5, 0.5349, 0.5, 0.5, 0.5, 0.185, 0.1552, 0.0, 0.0, 0.0, 0.0, 0.1201, 0.1007, 0.185, 0.1552, 0.0, 0.0, 0.0, 0.0, 0.185, 0.1552, 0.596, 0.5, 0.596, 0.625, 0.596, 0.5, 0.0, 0.0, 0.1201, 0.1007, 0.4759, 0.3993, 0.596, 0.5, 0.185, 0.1552, 0.1201, 0.1007, 0.4759, 0.3993, 0.411, 0.3448, 0.4111, 0.3449, 0.1849, 0.1551, 0.185, 0.1552, 0.411, 0.3448, 0.1201, 0.1007, 0.185, 0.1552, 0.411, 0.3448, 0.4759, 0.3993, 0.596, 0.5, 0.4759, 0.3993, 0.411, 0.3448, 0.596, 0.5, 0.185, 0.1552, 0.185, 0.1552, 0.185, 0.1552, 0.185, 0.1552, 0.1849, 0.1551, 0.4111, 0.3449, 0.411, 0.3448, 0.185, 0.1552, 0.3887, 0.3261, 0.2073, 0.1739, 0.1829, 0.1534, 0.4131, 0.3466, 0.411, 0.3448, 0.185, 0.1552, 0.185, 0.1552, 0.411, 0.3448, 0.411, 0.3448, 0.411, 0.3448, 0.411, 0.3448, 0.411, 0.3448, 0.185, 0.1552, 0.185, 0.1552, 0.185, 0.1552, 0.185, 0.1552, 0.185, 0.1552, 0.185, 0.1552, 0.185, 0.1552, 0.185, 0.1552, 0.185, 0.1552, 0.185, 0.1552, 0.185, 0.1552, 0.185, 0.1552, 0.2073, 0.1739, 0.3887, 0.3261, 0.4131, 0.3466, 0.1829, 0.1534, 0.411, 0.3448, 0.185, 0.1552, 0.411, 0.3448, 0.411, 0.3448, 0.411, 0.3448, 0.411, 0.3448, 0.411, 0.3448, 0.411, 0.3448, 0.185, 0.1552, 0.185, 0.1552, 0.411, 0.3448, 0.185, 0.1552, 0.411, 0.3448, 0.411, 0.3448, 0.185, 0.1552, 0.185, 0.1552, 0.411, 0.3448, 0.185, 0.1552, 0.185, 0.1552, 0.185, 0.1552, 0.185, 0.1552, 0.411, 0.3448, 0.411, 0.3448, 0.411, 0.3448, 0.411, 0.3448, 0.185, 0.1552, 0.1848, 0.155, 0.4112, 0.345, 0.4112, 0.345, 0.1848, 0.155, 0.185, 0.1552, 0.411, 0.3448, 0.411, 0.3448, 0.185, 0.1552, 0.1916, 0.1607, 0.4045, 0.3393, 0.4045, 0.3393, 0.1916, 0.1607, 0.2073, 0.1739, 0.3887, 0.3261, 0.411, 0.3448, 0.411, 0.3448, 0.4112, 0.345, 0.4112, 0.345, 0.4112, 0.345, 0.4112, 0.345, 0.411, 0.3448, 0.411, 0.3448, 0.411, 0.3448, 0.411, 0.3448, 0.4045, 0.3393, 0.4045, 0.3393, 0.4045, 0.3393, 0.4045, 0.3393, 0.411, 0.3448, 0.411, 0.3448, 0.3887, 0.3261, 0.2073, 0.1739, 0.1916, 0.1607, 0.4045, 0.3393, 0.4045, 0.3393, 0.1916, 0.1607, 0.185, 0.1552, 0.411, 0.3448, 0.411, 0.3448, 0.185, 0.1552, 0.1848, 0.155, 0.4112, 0.345, 0.4112, 0.345, 0.1848, 0.155, 0.185, 0.1552, 0.411, 0.3448, 0.185, 0.1552, 0.185, 0.1552, 0.1848, 0.155, 0.1848, 0.155, 0.1848, 0.155, 0.1848, 0.155, 0.185, 0.1552, 0.185, 0.1552, 0.185, 0.1552, 0.185, 0.1552, 0.1916, 0.1607, 0.1916, 0.1607, 0.1916, 0.1607, 0.1916, 0.1607, 0.185, 0.1552, 0.185, 0.1552, 0.411, 0.3448, 0.411, 0.3448, 0.411, 0.3448, 0.411, 0.3448, 0.4111, 0.3449, 0.1849, 0.1551, 0.1849, 0.1551, 0.4111, 0.3449, 0.4111, 0.3449, 0.1849, 0.1551, 0.1852, 0.1553, 0.4109, 0.3447, 0.4109, 0.3447, 0.1852, 0.1553, 0.1837, 0.1541, 0.4124, 0.3459, 0.4124, 0.3459, 0.1837, 0.1541, 0.1829, 0.1534, 0.4131, 0.3466, 0.411, 0.3448, 0.411, 0.3448, 0.411, 0.3448, 0.411, 0.3448, 0.411, 0.3448, 0.411, 0.3448, 0.411, 0.3448, 0.411, 0.3448, 0.411, 0.3448, 0.411, 0.3448, 0.411, 0.3448, 0.411, 0.3448, 0.411, 0.3448, 0.411, 0.3448, 0.411, 0.3448, 0.411, 0.3448, 0.4131, 0.3466, 0.1829, 0.1534, 0.1837, 0.1541, 0.4124, 0.3459, 0.4124, 0.3459, 0.1837, 0.1541, 0.1852, 0.1553, 0.4109, 0.3447, 0.4109, 0.3447, 0.1852, 0.1553, 0.1849, 0.1551, 0.4111, 0.3449, 0.4111, 0.3449, 0.1849, 0.1551, 0.1849, 0.1551, 0.4111, 0.3449, 0.185, 0.1552, 0.185, 0.1552, 0.185, 0.1552, 0.185, 0.1552, 0.185, 0.1552, 0.185, 0.1552, 0.185, 0.1552, 0.185, 0.1552, 0.185, 0.1552, 0.185, 0.1552, 0.185, 0.1552, 0.185, 0.1552, 0.185, 0.1552, 0.185, 0.1552, 0.185, 0.1552, 0.185, 0.1552, 0.411, 0.3448, 0.411, 0.3448, 0.411, 0.3448, 0.411, 0.3448, 0.4651, 0.5716, 0.4651, 0.6784, 0.4651, 0.625, 0.4651, 0.5715, 0.4651, 0.6785, 0.4651, 0.625, 0.4651, 0.5715, 0.4651, 0.5715, 0.4651, 0.5716, 0.4651, 0.5716, 0.4651, 0.5, 0.4651, 0.5715, 0.4651, 0.5715, 0.4651, 0.5])
me_cube.materials.append(mat_material)
me_cube.use_remesh_preserve_volume = False
me_cube.use_remesh_preserve_attributes = False
me_cube.use_mirror_vertex_groups = False
me_cube.update()

# ---- objects
ob_cube = bpy.data.objects.new('Cube', me_cube)
ob_empty = bpy.data.objects.new('Empty', None)
ob_empty_001 = bpy.data.objects.new('Empty.001', None)

# ---- transforms, parenting, visibility, modifiers, constraints
ob_cube.location = (-1.457, -0.9571, 0.1612)
ob_cube.scale = (1.571, 0.129, 1.571)
ob_cube.lock_rotations_4d = False
ob_cube.empty_display_type = 'ARROWS'
ob_cube.lineart.crease_threshold = 0.0
_m = ob_cube.modifiers.new('Auto Smooth', 'NODES')
_m.node_group = ng_auto_smooth
_gi = [s.identifier for s in ng_auto_smooth.interface.items_tree if s.item_type == 'SOCKET' and s.in_out == 'INPUT']
_m[_gi[1]] = 0.5236  # Angle
ob_empty.location = (1.842, 0.0, 0.2861)
ob_empty.rotation_euler = (1.571, -0.0, -0.0)
ob_empty.empty_display_type = 'IMAGE'
ob_empty.empty_display_size = 5.0
ob_empty.lineart.crease_threshold = 0.0
ob_empty_001.location = (1.817, -1.341, 0.2861)
ob_empty_001.empty_display_type = 'IMAGE'
ob_empty_001.empty_display_size = 5.0
ob_empty_001.lineart.crease_threshold = 0.0

# ---- collection membership
col_collection.objects.link(ob_cube)
col_collection.objects.link(ob_empty)
col_collection.objects.link(ob_empty_001)

# ---- scene / render settings (as saved in the file)
scene.frame_start = 1; scene.frame_end = 250; scene.frame_set(22)
scene.render.engine = 'BLENDER_EEVEE_NEXT'
scene.cycles.use_denoising = False
scene.cycles.samples = 128
scene.cycles.sampling_pattern = 'TABULATED_SOBOL'
scene.cycles.use_adaptive_sampling = False
scene.cycles.use_light_tree = False
scene.view_settings.view_transform = 'Filmic'
bpy.context.view_layer.update()

# ---- added for rendering (the .blend has no active camera and no usable light): camera, sun
cam_auto = bpy.data.cameras.new('AutoCamera')
cam_auto.lens = 50.0
cam_auto.sensor_width = 36.0
cam_auto.clip_end = 1000.0
ob_auto_camera = bpy.data.objects.new('AutoCamera', cam_auto)
scene.collection.objects.link(ob_auto_camera)
ob_auto_camera.location = (3.27848, -6.80408, 4.20991)
ob_auto_camera.rotation_euler = (1.09748, -7.21219e-08, 0.694738)
scene.camera = ob_auto_camera
light_auto_sun = bpy.data.lights.new('AutoSun', 'SUN')
light_auto_sun.energy = 3.0
light_auto_sun.angle = 0.0523599
ob_auto_sun = bpy.data.objects.new('AutoSun', light_auto_sun)
scene.collection.objects.link(ob_auto_sun)
ob_auto_sun.rotation_euler = (0.872665, 0.174533, 0.523599)
bpy.context.view_layer.update()
